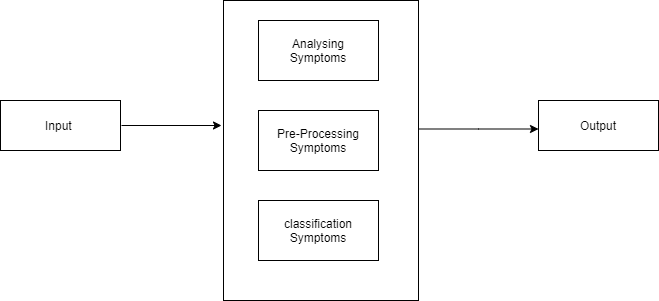

The diagram above was exported from draw.io. Its source (the exported page's mxGraphModel, read from the mxfile embedded in the PNG):
<mxGraphModel dx="1102" dy="525" grid="1" gridSize="10" guides="1" tooltips="1" connect="1" arrows="1" fold="1" page="1" pageScale="1" pageWidth="850" pageHeight="1100" math="0" shadow="0">
  <root>
    <mxCell id="XltuYq-pwRv2-V96MwnT-0" />
    <mxCell id="XltuYq-pwRv2-V96MwnT-1" parent="XltuYq-pwRv2-V96MwnT-0" />
    <mxCell id="PFAQpe1MULiDkQmd_n4v-17" style="edgeStyle=orthogonalEdgeStyle;rounded=0;orthogonalLoop=1;jettySize=auto;html=1;entryX=0;entryY=0.75;entryDx=0;entryDy=0;" edge="1" parent="XltuYq-pwRv2-V96MwnT-1">
      <mxGeometry relative="1" as="geometry">
        <mxPoint x="530" y="348.5" as="sourcePoint" />
        <mxPoint x="650" y="348.5" as="targetPoint" />
        <Array as="points">
          <mxPoint x="590" y="349" />
        </Array>
      </mxGeometry>
    </mxCell>
    <mxCell id="PFAQpe1MULiDkQmd_n4v-7" value="" style="rounded=0;whiteSpace=wrap;html=1;" vertex="1" parent="XltuYq-pwRv2-V96MwnT-1">
      <mxGeometry x="335" y="220" width="195" height="300" as="geometry" />
    </mxCell>
    <mxCell id="PFAQpe1MULiDkQmd_n4v-16" style="edgeStyle=orthogonalEdgeStyle;rounded=0;orthogonalLoop=1;jettySize=auto;html=1;" edge="1" parent="XltuYq-pwRv2-V96MwnT-1">
      <mxGeometry relative="1" as="geometry">
        <mxPoint x="233" y="345" as="sourcePoint" />
        <mxPoint x="333" y="345" as="targetPoint" />
      </mxGeometry>
    </mxCell>
    <mxCell id="PFAQpe1MULiDkQmd_n4v-8" value="Input&amp;nbsp;" style="rounded=0;whiteSpace=wrap;html=1;" vertex="1" parent="XltuYq-pwRv2-V96MwnT-1">
      <mxGeometry x="112" y="320" width="120" height="50" as="geometry" />
    </mxCell>
    <mxCell id="PFAQpe1MULiDkQmd_n4v-10" value="Pre-Processing&lt;br&gt;Symptoms" style="rounded=0;whiteSpace=wrap;html=1;" vertex="1" parent="XltuYq-pwRv2-V96MwnT-1">
      <mxGeometry x="370" y="330" width="120" height="60" as="geometry" />
    </mxCell>
    <mxCell id="PFAQpe1MULiDkQmd_n4v-11" value="&lt;span&gt;classification&lt;/span&gt;&lt;br&gt;&lt;span&gt;Symptoms&lt;/span&gt;" style="rounded=0;whiteSpace=wrap;html=1;" vertex="1" parent="XltuYq-pwRv2-V96MwnT-1">
      <mxGeometry x="370" y="420" width="120" height="60" as="geometry" />
    </mxCell>
    <mxCell id="PFAQpe1MULiDkQmd_n4v-13" value="Output" style="rounded=0;whiteSpace=wrap;html=1;" vertex="1" parent="XltuYq-pwRv2-V96MwnT-1">
      <mxGeometry x="650" y="320" width="120" height="50" as="geometry" />
    </mxCell>
    <mxCell id="PFAQpe1MULiDkQmd_n4v-14" value="Analysing&lt;br&gt;Symptoms" style="rounded=0;whiteSpace=wrap;html=1;" vertex="1" parent="XltuYq-pwRv2-V96MwnT-1">
      <mxGeometry x="370" y="240" width="120" height="60" as="geometry" />
    </mxCell>
  </root>
</mxGraphModel>